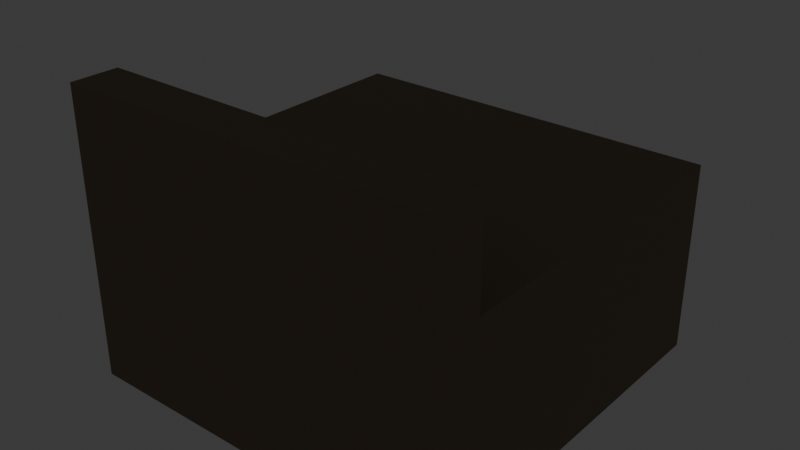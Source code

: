 # Source: source.blend  (saved by Blender 5.2.44; exported with 4.5.12 LTS)
import bpy
from mathutils import Matrix  # noqa: F401  (used for matrix-valued properties, if any)

bpy.ops.wm.read_factory_settings(use_empty=True)
scene = bpy.context.scene
scene.name = 'Scene'

# ---- collections
col_collection = bpy.data.collections.new('Collection'); scene.collection.children.link(col_collection)
col_terrain_grass_flat = bpy.data.collections.new('terrain-grass-flat'); scene.collection.children.link(col_terrain_grass_flat)
col_terrain_grass_block = bpy.data.collections.new('terrain-grass-block'); scene.collection.children.link(col_terrain_grass_block)
col_terrain_grass_edge = bpy.data.collections.new('terrain-grass-edge'); scene.collection.children.link(col_terrain_grass_edge)
col_terrain_grass_outer_corner = bpy.data.collections.new('terrain-grass-outer-corner'); scene.collection.children.link(col_terrain_grass_outer_corner)
col_terrain_grass_inner_corner = bpy.data.collections.new('terrain-grass-inner-corner'); scene.collection.children.link(col_terrain_grass_inner_corner)
col_terrain_grass_slope = bpy.data.collections.new('terrain-grass-slope'); scene.collection.children.link(col_terrain_grass_slope)
col_terrain_grass_stairs = bpy.data.collections.new('terrain-grass-stairs'); scene.collection.children.link(col_terrain_grass_stairs)
col_terrain_grass_pillar = bpy.data.collections.new('terrain-grass-pillar'); scene.collection.children.link(col_terrain_grass_pillar)
col_terrain_soil_flat = bpy.data.collections.new('terrain-soil-flat'); scene.collection.children.link(col_terrain_soil_flat)
col_terrain_soil_block = bpy.data.collections.new('terrain-soil-block'); scene.collection.children.link(col_terrain_soil_block)
col_terrain_soil_edge = bpy.data.collections.new('terrain-soil-edge'); scene.collection.children.link(col_terrain_soil_edge)

# ---- materials (node trees are filled in below, after node groups)
mat_poly_surface = bpy.data.materials.new('poly.surface')
mat_poly_metal = bpy.data.materials.new('poly.metal')
mat_poly_glass = bpy.data.materials.new('poly.glass')
mat_poly_light = bpy.data.materials.new('poly.light')

# ---- material node trees
mat_poly_surface.use_nodes = True; mat_poly_surface.node_tree.nodes.clear()
_N = mat_poly_surface.node_tree.nodes; _L = mat_poly_surface.node_tree.links
n0 = _N.new('ShaderNodeBsdfPrincipled'); n0.name = 'Principled BSDF'; n0.location = (-200, 100)
n0.inputs[2].default_value = 0.8
n0.inputs[10].default_value = 0.005
n1 = _N.new('ShaderNodeOutputMaterial'); n1.name = 'Material Output'; n1.location = (200, 100)
n2 = _N.new('ShaderNodeVertexColor'); n2.name = 'Palette'; n2.location = (0, 0)
n2.layer_name = 'Color'
_L.new(n0.outputs[0], n1.inputs[0])
_L.new(n2.outputs[0], n0.inputs[0])
n1.is_active_output = True
mat_poly_metal.use_nodes = True; mat_poly_metal.node_tree.nodes.clear()
_N = mat_poly_metal.node_tree.nodes; _L = mat_poly_metal.node_tree.links
n0 = _N.new('ShaderNodeBsdfPrincipled'); n0.name = 'Principled BSDF'; n0.location = (-200, 100)
n0.inputs[1].default_value = 0.5
n0.inputs[2].default_value = 0.4
n0.inputs[10].default_value = 0.005
n1 = _N.new('ShaderNodeOutputMaterial'); n1.name = 'Material Output'; n1.location = (200, 100)
n2 = _N.new('ShaderNodeVertexColor'); n2.name = 'Palette'; n2.location = (0, 0)
n2.layer_name = 'Color'
_L.new(n0.outputs[0], n1.inputs[0])
_L.new(n2.outputs[0], n0.inputs[0])
n1.is_active_output = True
mat_poly_glass.use_nodes = True; mat_poly_glass.node_tree.nodes.clear()
_N = mat_poly_glass.node_tree.nodes; _L = mat_poly_glass.node_tree.links
n0 = _N.new('ShaderNodeBsdfPrincipled'); n0.name = 'Principled BSDF'; n0.location = (-200, 100)
n0.inputs[1].default_value = 0.25
n0.inputs[2].default_value = 0.22
n0.inputs[10].default_value = 0.005
n1 = _N.new('ShaderNodeOutputMaterial'); n1.name = 'Material Output'; n1.location = (200, 100)
n2 = _N.new('ShaderNodeVertexColor'); n2.name = 'Palette'; n2.location = (0, 0)
n2.layer_name = 'Color'
_L.new(n0.outputs[0], n1.inputs[0])
_L.new(n2.outputs[0], n0.inputs[0])
n1.is_active_output = True
mat_poly_light.use_nodes = True; mat_poly_light.node_tree.nodes.clear()
_N = mat_poly_light.node_tree.nodes; _L = mat_poly_light.node_tree.links
n0 = _N.new('ShaderNodeBsdfPrincipled'); n0.name = 'Principled BSDF'; n0.location = (-200, 100)
n0.inputs[10].default_value = 0.005
n0.inputs[28].default_value = 1.5
n1 = _N.new('ShaderNodeOutputMaterial'); n1.name = 'Material Output'; n1.location = (200, 100)
n2 = _N.new('ShaderNodeVertexColor'); n2.name = 'Palette'; n2.location = (0, 0)
n2.layer_name = 'Color'
_L.new(n0.outputs[0], n1.inputs[0])
_L.new(n2.outputs[0], n0.inputs[0])
_L.new(n2.outputs[0], n0.inputs[27])
n1.is_active_output = True

# ---- world
world_world = bpy.data.worlds.new('World'); scene.world = world_world
world_world.use_nodes = True; world_world.node_tree.nodes.clear()
_N = world_world.node_tree.nodes; _L = world_world.node_tree.links
n0 = _N.new('ShaderNodeOutputWorld'); n0.name = 'World Output'; n0.location = (200, 100)
n1 = _N.new('ShaderNodeBackground'); n1.name = 'Background'; n1.location = (-200, 100)
n1.inputs[0].default_value = (0.05088, 0.05088, 0.05088, 1.0)
_L.new(n1.outputs[0], n0.inputs[0])
n0.is_active_output = True
world_world.color = (0.05088, 0.05088, 0.05088)
world_world.sun_shadow_jitter_overblur = 0.0

# ---- meshes
me_terrain_soil_edge__body = bpy.data.meshes.new('terrain-soil-edge__body')
me_terrain_soil_edge__body.from_pydata([(-1.0, 1.0, -1.0), (-1.0, -1.0, -1.0), (-1.0, 1.0, 0.0), (-1.0, -1.0, 0.0), (1.0, 1.0, -1.0), (1.0, -1.0, -1.0), (1.0, 1.0, 0.0), (1.0, -1.0, 0.0), (-1.0, -0.75, 0.0), (-1.0, -1.0, 0.0), (-1.0, -0.75, 0.5), (-1.0, -1.0, 0.5), (1.0, -0.75, 0.0), (1.0, -1.0, 0.0), (1.0, -0.75, 0.5), (1.0, -1.0, 0.5), (-0.7, -0.35, -0.03), (-0.6307, -0.35, -0.01), (-0.6654, -0.3875, -0.01), (-0.7346, -0.3875, -0.01), (-0.7693, -0.35, -0.01), (-0.7346, -0.3125, -0.01), (-0.6654, -0.3125, -0.01), (-0.6307, -0.35, 0.03), (-0.6654, -0.3875, 0.03), (-0.7346, -0.3875, 0.03), (-0.7693, -0.35, 0.03), (-0.7346, -0.3125, 0.03), (-0.6654, -0.3125, 0.03), (-0.7, -0.35, 0.05), (-0.3, -0.35, -0.03), (-0.2307, -0.35, -0.01), (-0.2654, -0.3875, -0.01), (-0.3346, -0.3875, -0.01), (-0.3693, -0.35, -0.01), (-0.3346, -0.3125, -0.01), (-0.2654, -0.3125, -0.01), (-0.2307, -0.35, 0.03), (-0.2654, -0.3875, 0.03), (-0.3346, -0.3875, 0.03), (-0.3693, -0.35, 0.03), (-0.3346, -0.3125, 0.03), (-0.2654, -0.3125, 0.03), (-0.3, -0.35, 0.05), (0.1, -0.35, -0.03), (0.1693, -0.35, -0.01), (0.1346, -0.3875, -0.01), (0.06536, -0.3875, -0.01), (0.03072, -0.35, -0.01), (0.06536, -0.3125, -0.01), (0.1346, -0.3125, -0.01), (0.1693, -0.35, 0.03), (0.1346, -0.3875, 0.03), (0.06536, -0.3875, 0.03), (0.03072, -0.35, 0.03), (0.06536, -0.3125, 0.03), (0.1346, -0.3125, 0.03), (0.1, -0.35, 0.05), (0.5, -0.35, -0.03), (0.5693, -0.35, -0.01), (0.5346, -0.3875, -0.01), (0.4654, -0.3875, -0.01), (0.4307, -0.35, -0.01), (0.4654, -0.3125, -0.01), (0.5346, -0.3125, -0.01), (0.5693, -0.35, 0.03), (0.5346, -0.3875, 0.03), (0.4654, -0.3875, 0.03), (0.4307, -0.35, 0.03), (0.4654, -0.3125, 0.03), (0.5346, -0.3125, 0.03), (0.5, -0.35, 0.05)], [], [(0, 1, 3, 2), (2, 3, 7, 6), (6, 7, 5, 4), (4, 5, 1, 0), (2, 6, 4, 0), (7, 3, 1, 5), (8, 9, 11, 10), (10, 11, 15, 14), (14, 15, 13, 12), (12, 13, 9, 8), (10, 14, 12, 8), (15, 11, 9, 13), (16, 17, 18), (16, 18, 19), (16, 19, 20), (16, 20, 21), (16, 21, 22), (16, 22, 17), (17, 23, 24, 18), (18, 24, 25, 19), (19, 25, 26, 20), (20, 26, 27, 21), (21, 27, 28, 22), (22, 28, 23, 17), (29, 24, 23), (29, 25, 24), (29, 26, 25), (29, 27, 26), (29, 28, 27), (29, 23, 28), (30, 31, 32), (30, 32, 33), (30, 33, 34), (30, 34, 35), (30, 35, 36), (30, 36, 31), (31, 37, 38, 32), (32, 38, 39, 33), (33, 39, 40, 34), (34, 40, 41, 35), (35, 41, 42, 36), (36, 42, 37, 31), (43, 38, 37), (43, 39, 38), (43, 40, 39), (43, 41, 40), (43, 42, 41), (43, 37, 42), (44, 45, 46), (44, 46, 47), (44, 47, 48), (44, 48, 49), (44, 49, 50), (44, 50, 45), (45, 51, 52, 46), (46, 52, 53, 47), (47, 53, 54, 48), (48, 54, 55, 49), (49, 55, 56, 50), (50, 56, 51, 45), (57, 52, 51), (57, 53, 52), (57, 54, 53), (57, 55, 54), (57, 56, 55), (57, 51, 56), (58, 59, 60), (58, 60, 61), (58, 61, 62), (58, 62, 63), (58, 63, 64), (58, 64, 59), (59, 65, 66, 60), (60, 66, 67, 61), (61, 67, 68, 62), (62, 68, 69, 63), (63, 69, 70, 64), (64, 70, 65, 59), (71, 66, 65), (71, 67, 66), (71, 68, 67), (71, 69, 68), (71, 70, 69), (71, 65, 70)])
_ca = me_terrain_soil_edge__body.color_attributes.new('Color', 'FLOAT_COLOR', 'CORNER')
_ca.data.foreach_set('color', [0.2232, 0.1651, 0.107, 1.0, 0.2232, 0.1651, 0.107, 1.0, 0.2232, 0.1651, 0.107, 1.0, 0.2232, 0.1651, 0.107, 1.0, 0.2232, 0.1651, 0.107, 1.0, 0.2232, 0.1651, 0.107, 1.0, 0.2232, 0.1651, 0.107, 1.0, 0.2232, 0.1651, 0.107, 1.0, 0.2232, 0.1651, 0.107, 1.0, 0.2232, 0.1651, 0.107, 1.0, 0.2232, 0.1651, 0.107, 1.0, 0.2232, 0.1651, 0.107, 1.0, 0.2232, 0.1651, 0.107, 1.0, 0.2232, 0.1651, 0.107, 1.0, 0.2232, 0.1651, 0.107, 1.0, 0.2232, 0.1651, 0.107, 1.0, 0.2232, 0.1651, 0.107, 1.0, 0.2232, 0.1651, 0.107, 1.0, 0.2232, 0.1651, 0.107, 1.0, 0.2232, 0.1651, 0.107, 1.0, 0.2232, 0.1651, 0.107, 1.0, 0.2232, 0.1651, 0.107, 1.0, 0.2232, 0.1651, 0.107, 1.0, 0.2232, 0.1651, 0.107, 1.0, 0.2232, 0.1651, 0.107, 1.0, 0.2232, 0.1651, 0.107, 1.0, 0.2232, 0.1651, 0.107, 1.0, 0.2232, 0.1651, 0.107, 1.0, 0.2232, 0.1651, 0.107, 1.0, 0.2232, 0.1651, 0.107, 1.0, 0.2232, 0.1651, 0.107, 1.0, 0.2232, 0.1651, 0.107, 1.0, 0.2232, 0.1651, 0.107, 1.0, 0.2232, 0.1651, 0.107, 1.0, 0.2232, 0.1651, 0.107, 1.0, 0.2232, 0.1651, 0.107, 1.0, 0.2232, 0.1651, 0.107, 1.0, 0.2232, 0.1651, 0.107, 1.0, 0.2232, 0.1651, 0.107, 1.0, 0.2232, 0.1651, 0.107, 1.0, 0.2232, 0.1651, 0.107, 1.0, 0.2232, 0.1651, 0.107, 1.0, 0.2232, 0.1651, 0.107, 1.0, 0.2232, 0.1651, 0.107, 1.0, 0.2232, 0.1651, 0.107, 1.0, 0.2232, 0.1651, 0.107, 1.0, 0.2232, 0.1651, 0.107, 1.0, 0.2232, 0.1651, 0.107, 1.0, 0.1878, 0.117, 0.07227, 1.0, 0.1878, 0.117, 0.07227, 1.0, 0.1878, 0.117, 0.07227, 1.0, 0.1878, 0.117, 0.07227, 1.0, 0.1878, 0.117, 0.07227, 1.0, 0.1878, 0.117, 0.07227, 1.0, 0.1878, 0.117, 0.07227, 1.0, 0.1878, 0.117, 0.07227, 1.0, 0.1878, 0.117, 0.07227, 1.0, 0.1878, 0.117, 0.07227, 1.0, 0.1878, 0.117, 0.07227, 1.0, 0.1878, 0.117, 0.07227, 1.0, 0.1878, 0.117, 0.07227, 1.0, 0.1878, 0.117, 0.07227, 1.0, 0.1878, 0.117, 0.07227, 1.0, 0.1878, 0.117, 0.07227, 1.0, 0.1878, 0.117, 0.07227, 1.0, 0.1878, 0.117, 0.07227, 1.0, 0.1878, 0.117, 0.07227, 1.0, 0.1878, 0.117, 0.07227, 1.0, 0.1878, 0.117, 0.07227, 1.0, 0.1878, 0.117, 0.07227, 1.0, 0.1878, 0.117, 0.07227, 1.0, 0.1878, 0.117, 0.07227, 1.0, 0.1878, 0.117, 0.07227, 1.0, 0.1878, 0.117, 0.07227, 1.0, 0.1878, 0.117, 0.07227, 1.0, 0.1878, 0.117, 0.07227, 1.0, 0.1878, 0.117, 0.07227, 1.0, 0.1878, 0.117, 0.07227, 1.0, 0.1878, 0.117, 0.07227, 1.0, 0.1878, 0.117, 0.07227, 1.0, 0.1878, 0.117, 0.07227, 1.0, 0.1878, 0.117, 0.07227, 1.0, 0.1878, 0.117, 0.07227, 1.0, 0.1878, 0.117, 0.07227, 1.0, 0.1878, 0.117, 0.07227, 1.0, 0.1878, 0.117, 0.07227, 1.0, 0.1878, 0.117, 0.07227, 1.0, 0.1878, 0.117, 0.07227, 1.0, 0.1878, 0.117, 0.07227, 1.0, 0.1878, 0.117, 0.07227, 1.0, 0.1878, 0.117, 0.07227, 1.0, 0.1878, 0.117, 0.07227, 1.0, 0.1878, 0.117, 0.07227, 1.0, 0.1878, 0.117, 0.07227, 1.0, 0.1878, 0.117, 0.07227, 1.0, 0.1878, 0.117, 0.07227, 1.0, 0.1878, 0.117, 0.07227, 1.0, 0.1878, 0.117, 0.07227, 1.0, 0.1878, 0.117, 0.07227, 1.0, 0.1878, 0.117, 0.07227, 1.0, 0.1878, 0.117, 0.07227, 1.0, 0.1878, 0.117, 0.07227, 1.0, 0.1878, 0.117, 0.07227, 1.0, 0.1878, 0.117, 0.07227, 1.0, 0.1878, 0.117, 0.07227, 1.0, 0.1878, 0.117, 0.07227, 1.0, 0.1878, 0.117, 0.07227, 1.0, 0.1878, 0.117, 0.07227, 1.0, 0.1878, 0.117, 0.07227, 1.0, 0.1878, 0.117, 0.07227, 1.0, 0.1878, 0.117, 0.07227, 1.0, 0.1878, 0.117, 0.07227, 1.0, 0.1878, 0.117, 0.07227, 1.0, 0.1878, 0.117, 0.07227, 1.0, 0.1878, 0.117, 0.07227, 1.0, 0.1878, 0.117, 0.07227, 1.0, 0.1878, 0.117, 0.07227, 1.0, 0.1878, 0.117, 0.07227, 1.0, 0.1878, 0.117, 0.07227, 1.0, 0.1878, 0.117, 0.07227, 1.0, 0.1878, 0.117, 0.07227, 1.0, 0.1878, 0.117, 0.07227, 1.0, 0.1878, 0.117, 0.07227, 1.0, 0.1878, 0.117, 0.07227, 1.0, 0.1878, 0.117, 0.07227, 1.0, 0.1878, 0.117, 0.07227, 1.0, 0.1878, 0.117, 0.07227, 1.0, 0.1878, 0.117, 0.07227, 1.0, 0.1878, 0.117, 0.07227, 1.0, 0.1878, 0.117, 0.07227, 1.0, 0.1878, 0.117, 0.07227, 1.0, 0.1878, 0.117, 0.07227, 1.0, 0.1878, 0.117, 0.07227, 1.0, 0.1878, 0.117, 0.07227, 1.0, 0.1878, 0.117, 0.07227, 1.0, 0.1878, 0.117, 0.07227, 1.0, 0.1878, 0.117, 0.07227, 1.0, 0.1878, 0.117, 0.07227, 1.0, 0.1878, 0.117, 0.07227, 1.0, 0.1878, 0.117, 0.07227, 1.0, 0.1878, 0.117, 0.07227, 1.0, 0.1878, 0.117, 0.07227, 1.0, 0.1878, 0.117, 0.07227, 1.0, 0.1878, 0.117, 0.07227, 1.0, 0.1878, 0.117, 0.07227, 1.0, 0.1878, 0.117, 0.07227, 1.0, 0.1878, 0.117, 0.07227, 1.0, 0.1878, 0.117, 0.07227, 1.0, 0.1878, 0.117, 0.07227, 1.0, 0.1878, 0.117, 0.07227, 1.0, 0.1878, 0.117, 0.07227, 1.0, 0.1878, 0.117, 0.07227, 1.0, 0.1878, 0.117, 0.07227, 1.0, 0.1878, 0.117, 0.07227, 1.0, 0.1878, 0.117, 0.07227, 1.0, 0.1878, 0.117, 0.07227, 1.0, 0.1878, 0.117, 0.07227, 1.0, 0.1878, 0.117, 0.07227, 1.0, 0.1878, 0.117, 0.07227, 1.0, 0.1878, 0.117, 0.07227, 1.0, 0.1878, 0.117, 0.07227, 1.0, 0.1878, 0.117, 0.07227, 1.0, 0.1878, 0.117, 0.07227, 1.0, 0.1878, 0.117, 0.07227, 1.0, 0.1878, 0.117, 0.07227, 1.0, 0.1878, 0.117, 0.07227, 1.0, 0.1878, 0.117, 0.07227, 1.0, 0.1878, 0.117, 0.07227, 1.0, 0.1878, 0.117, 0.07227, 1.0, 0.1878, 0.117, 0.07227, 1.0, 0.1878, 0.117, 0.07227, 1.0, 0.1878, 0.117, 0.07227, 1.0, 0.1878, 0.117, 0.07227, 1.0, 0.1878, 0.117, 0.07227, 1.0, 0.1878, 0.117, 0.07227, 1.0, 0.1878, 0.117, 0.07227, 1.0, 0.1878, 0.117, 0.07227, 1.0, 0.1878, 0.117, 0.07227, 1.0, 0.1878, 0.117, 0.07227, 1.0, 0.1878, 0.117, 0.07227, 1.0, 0.1878, 0.117, 0.07227, 1.0, 0.1878, 0.117, 0.07227, 1.0, 0.1878, 0.117, 0.07227, 1.0, 0.1878, 0.117, 0.07227, 1.0, 0.1878, 0.117, 0.07227, 1.0, 0.1878, 0.117, 0.07227, 1.0, 0.1878, 0.117, 0.07227, 1.0, 0.1878, 0.117, 0.07227, 1.0, 0.1878, 0.117, 0.07227, 1.0, 0.1878, 0.117, 0.07227, 1.0, 0.1878, 0.117, 0.07227, 1.0, 0.1878, 0.117, 0.07227, 1.0, 0.1878, 0.117, 0.07227, 1.0, 0.1878, 0.117, 0.07227, 1.0, 0.1878, 0.117, 0.07227, 1.0, 0.1878, 0.117, 0.07227, 1.0, 0.1878, 0.117, 0.07227, 1.0, 0.1878, 0.117, 0.07227, 1.0, 0.1878, 0.117, 0.07227, 1.0, 0.1878, 0.117, 0.07227, 1.0, 0.1878, 0.117, 0.07227, 1.0, 0.1878, 0.117, 0.07227, 1.0, 0.1878, 0.117, 0.07227, 1.0, 0.1878, 0.117, 0.07227, 1.0, 0.1878, 0.117, 0.07227, 1.0, 0.1878, 0.117, 0.07227, 1.0, 0.1878, 0.117, 0.07227, 1.0, 0.1878, 0.117, 0.07227, 1.0, 0.1878, 0.117, 0.07227, 1.0, 0.1878, 0.117, 0.07227, 1.0, 0.1878, 0.117, 0.07227, 1.0, 0.1878, 0.117, 0.07227, 1.0, 0.1878, 0.117, 0.07227, 1.0, 0.1878, 0.117, 0.07227, 1.0, 0.1878, 0.117, 0.07227, 1.0, 0.1878, 0.117, 0.07227, 1.0, 0.1878, 0.117, 0.07227, 1.0, 0.1878, 0.117, 0.07227, 1.0, 0.1878, 0.117, 0.07227, 1.0, 0.1878, 0.117, 0.07227, 1.0, 0.1878, 0.117, 0.07227, 1.0, 0.1878, 0.117, 0.07227, 1.0, 0.1878, 0.117, 0.07227, 1.0, 0.1878, 0.117, 0.07227, 1.0, 0.1878, 0.117, 0.07227, 1.0, 0.1878, 0.117, 0.07227, 1.0, 0.1878, 0.117, 0.07227, 1.0, 0.1878, 0.117, 0.07227, 1.0, 0.1878, 0.117, 0.07227, 1.0, 0.1878, 0.117, 0.07227, 1.0, 0.1878, 0.117, 0.07227, 1.0, 0.1878, 0.117, 0.07227, 1.0, 0.1878, 0.117, 0.07227, 1.0, 0.1878, 0.117, 0.07227, 1.0, 0.1878, 0.117, 0.07227, 1.0, 0.1878, 0.117, 0.07227, 1.0, 0.1878, 0.117, 0.07227, 1.0, 0.1878, 0.117, 0.07227, 1.0, 0.1878, 0.117, 0.07227, 1.0, 0.1878, 0.117, 0.07227, 1.0, 0.1878, 0.117, 0.07227, 1.0, 0.1878, 0.117, 0.07227, 1.0, 0.1878, 0.117, 0.07227, 1.0, 0.1878, 0.117, 0.07227, 1.0, 0.1878, 0.117, 0.07227, 1.0, 0.1878, 0.117, 0.07227, 1.0, 0.1878, 0.117, 0.07227, 1.0, 0.1878, 0.117, 0.07227, 1.0, 0.1878, 0.117, 0.07227, 1.0, 0.1878, 0.117, 0.07227, 1.0, 0.1878, 0.117, 0.07227, 1.0, 0.1878, 0.117, 0.07227, 1.0, 0.1878, 0.117, 0.07227, 1.0, 0.1878, 0.117, 0.07227, 1.0, 0.1878, 0.117, 0.07227, 1.0, 0.1878, 0.117, 0.07227, 1.0, 0.1878, 0.117, 0.07227, 1.0, 0.1878, 0.117, 0.07227, 1.0, 0.1878, 0.117, 0.07227, 1.0, 0.1878, 0.117, 0.07227, 1.0, 0.1878, 0.117, 0.07227, 1.0, 0.1878, 0.117, 0.07227, 1.0, 0.1878, 0.117, 0.07227, 1.0, 0.1878, 0.117, 0.07227, 1.0, 0.1878, 0.117, 0.07227, 1.0, 0.1878, 0.117, 0.07227, 1.0, 0.1878, 0.117, 0.07227, 1.0, 0.1878, 0.117, 0.07227, 1.0, 0.1878, 0.117, 0.07227, 1.0, 0.1878, 0.117, 0.07227, 1.0, 0.1878, 0.117, 0.07227, 1.0, 0.1878, 0.117, 0.07227, 1.0, 0.1878, 0.117, 0.07227, 1.0, 0.1878, 0.117, 0.07227, 1.0, 0.1878, 0.117, 0.07227, 1.0, 0.1878, 0.117, 0.07227, 1.0, 0.1878, 0.117, 0.07227, 1.0, 0.1878, 0.117, 0.07227, 1.0, 0.1878, 0.117, 0.07227, 1.0, 0.1878, 0.117, 0.07227, 1.0, 0.1878, 0.117, 0.07227, 1.0, 0.1878, 0.117, 0.07227, 1.0, 0.1878, 0.117, 0.07227, 1.0, 0.1878, 0.117, 0.07227, 1.0, 0.1878, 0.117, 0.07227, 1.0, 0.1878, 0.117, 0.07227, 1.0, 0.1878, 0.117, 0.07227, 1.0, 0.1878, 0.117, 0.07227, 1.0])
me_terrain_soil_edge__body.materials.append(mat_poly_surface)
me_terrain_soil_edge__body.materials.append(mat_poly_metal)
me_terrain_soil_edge__body.materials.append(mat_poly_glass)
me_terrain_soil_edge__body.materials.append(mat_poly_light)
me_terrain_soil_edge__body.update()

# ---- objects
ob_terrain_soil_edge = bpy.data.objects.new('terrain-soil-edge', None)
ob_terrain_soil_edge__body = bpy.data.objects.new('terrain-soil-edge__body', me_terrain_soil_edge__body)

# ---- transforms, parenting, visibility, modifiers, constraints
ob_terrain_soil_edge.location = (0.0, 0.0, 0.0)
ob_terrain_soil_edge__body.parent = ob_terrain_soil_edge
ob_terrain_soil_edge__body.location = (0.0, 0.0, 0.0)

# ---- collection membership
col_terrain_soil_edge.objects.link(ob_terrain_soil_edge)
col_terrain_soil_edge.objects.link(ob_terrain_soil_edge__body)

# ---- scene / render settings (as saved in the file)
scene.frame_start = 1; scene.frame_end = 250; scene.frame_set(1)
scene.render.engine = 'BLENDER_EEVEE_NEXT'
scene.render.fps = 30
scene.render.bake_bias = 0.0
scene.render.bake_samples = 0
scene.render.compositor_device = 'GPU'
scene.eevee.use_volume_custom_range = False
scene.eevee.fast_gi_thickness_near = 0.1
scene.eevee.fast_gi_thickness_far = 0.0
scene.eevee.ray_tracing_options.screen_trace_thickness = 0.1
bpy.context.view_layer.update()

# ---- added for rendering (the .blend has no active camera): camera
cam_auto = bpy.data.cameras.new('AutoCamera')
cam_auto.lens = 50.0
cam_auto.sensor_width = 36.0
cam_auto.clip_end = 1000.0
ob_auto_camera = bpy.data.objects.new('AutoCamera', cam_auto)
scene.collection.objects.link(ob_auto_camera)
ob_auto_camera.location = (2.96216, -3.5546, 2.11973)
ob_auto_camera.rotation_euler = (1.09748, -7.21219e-08, 0.694738)
scene.camera = ob_auto_camera
bpy.context.view_layer.update()
